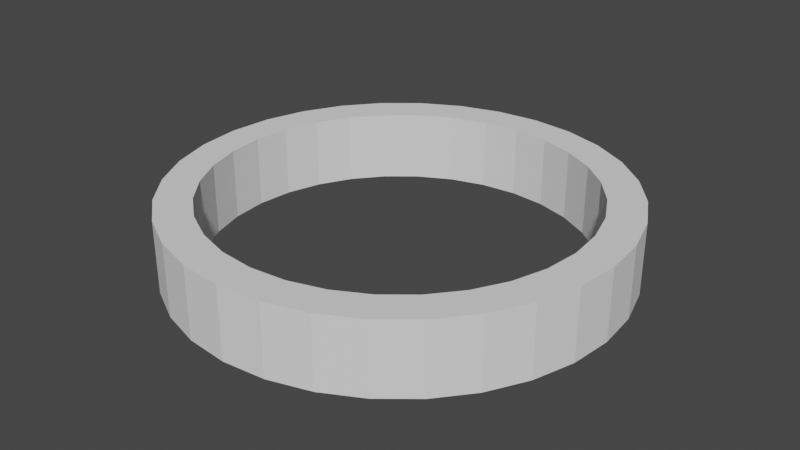 # Source: 125separator.blend  (saved by Blender 2.80.75; exported with 4.5.12 LTS)
import bpy
from mathutils import Matrix  # noqa: F401  (used for matrix-valued properties, if any)

bpy.ops.wm.read_factory_settings(use_empty=True)
scene = bpy.context.scene
scene.name = 'Scene'

# ---- collections
col_collection = bpy.data.collections.new('Collection'); scene.collection.children.link(col_collection)

# ---- world
world_world = bpy.data.worlds.new('World'); scene.world = world_world
world_world.use_nodes = True; world_world.node_tree.nodes.clear()
_N = world_world.node_tree.nodes; _L = world_world.node_tree.links
n0 = _N.new('ShaderNodeOutputWorld'); n0.name = 'World Output'; n0.location = (300, 300)
n1 = _N.new('ShaderNodeBackground'); n1.name = 'Background'; n1.location = (10, 300)
n1.inputs[0].default_value = (0.05088, 0.05088, 0.05088, 1.0)
_L.new(n1.outputs[0], n0.inputs[0])
n0.is_active_output = True
world_world.color = (0.05088, 0.05088, 0.05088)
world_world.use_sun_shadow = False
world_world.sun_shadow_jitter_overblur = 0.0

# ---- meshes
me_cylinder = bpy.data.meshes.new('Cylinder')
me_cylinder.from_pydata([(0.0, 0.625, -0.1), (-3.498e-08, 0.5245, 0.1), (0.1219, 0.613, -0.1), (0.1023, 0.5144, 0.1), (0.2392, 0.5774, -0.1), (0.2007, 0.4846, 0.1), (0.3472, 0.5197, -0.1), (0.2914, 0.4361, 0.1), (0.4419, 0.4419, -0.1), (0.3709, 0.3709, 0.1), (0.5197, 0.3472, -0.1), (0.4361, 0.2914, 0.1), (0.5774, 0.2392, -0.1), (0.4846, 0.2007, 0.1), (0.613, 0.1219, -0.1), (0.5144, 0.1023, 0.1), (0.625, 4.719e-08, -0.1), (0.5245, 4.719e-08, 0.1), (0.613, -0.1219, -0.1), (0.5144, -0.1023, 0.1), (0.5774, -0.2392, -0.1), (0.4846, -0.2007, 0.1), (0.5197, -0.3472, -0.1), (0.4361, -0.2914, 0.1), (0.4419, -0.4419, -0.1), (0.3709, -0.3709, 0.1), (0.3472, -0.5197, -0.1), (0.2914, -0.4361, 0.1), (0.2392, -0.5774, -0.1), (0.2007, -0.4846, 0.1), (0.1219, -0.613, -0.1), (0.1023, -0.5144, 0.1), (-2.037e-07, -0.625, -0.1), (-1.796e-07, -0.5245, 0.1), (-0.1219, -0.613, -0.1), (-0.1023, -0.5144, 0.1), (-0.2392, -0.5774, -0.1), (-0.2007, -0.4846, 0.1), (-0.3472, -0.5197, -0.1), (-0.2914, -0.4361, 0.1), (-0.4419, -0.4419, -0.1), (-0.3709, -0.3709, 0.1), (-0.5197, -0.3472, -0.1), (-0.4361, -0.2914, 0.1), (-0.5774, -0.2392, -0.1), (-0.4846, -0.2007, 0.1), (-0.613, -0.1219, -0.1), (-0.5144, -0.1023, 0.1), (-0.625, 6.035e-07, -0.1), (-0.5245, 5.05e-07, 0.1), (-0.613, 0.1219, -0.1), (-0.5144, 0.1023, 0.1), (-0.5774, 0.2392, -0.1), (-0.4846, 0.2007, 0.1), (-0.5197, 0.3472, -0.1), (-0.4361, 0.2914, 0.1), (-0.4419, 0.4419, -0.1), (-0.3709, 0.3709, 0.1), (-0.3472, 0.5197, -0.1), (-0.2914, 0.4361, 0.1), (-0.2392, 0.5774, -0.1), (-0.2007, 0.4846, 0.1), (-0.1219, 0.613, -0.1), (-0.1023, 0.5144, 0.1), (0.1219, 0.613, 0.1), (0.0, 0.625, 0.1), (0.2392, 0.5774, 0.1), (0.3472, 0.5197, 0.1), (0.4419, 0.4419, 0.1), (0.5197, 0.3472, 0.1), (0.5774, 0.2392, 0.1), (0.613, 0.1219, 0.1), (0.625, 4.719e-08, 0.1), (0.613, -0.1219, 0.1), (0.5774, -0.2392, 0.1), (0.5197, -0.3472, 0.1), (0.4419, -0.4419, 0.1), (0.3472, -0.5197, 0.1), (0.2392, -0.5774, 0.1), (0.1219, -0.613, 0.1), (-2.037e-07, -0.625, 0.1), (-0.1219, -0.613, 0.1), (-0.2392, -0.5774, 0.1), (-0.3472, -0.5197, 0.1), (-0.4419, -0.4419, 0.1), (-0.5197, -0.3472, 0.1), (-0.5774, -0.2392, 0.1), (-0.613, -0.1219, 0.1), (-0.625, 6.035e-07, 0.1), (-0.613, 0.1219, 0.1), (-0.5774, 0.2392, 0.1), (-0.5197, 0.3472, 0.1), (-0.4419, 0.4419, 0.1), (-0.3472, 0.5197, 0.1), (-0.2392, 0.5774, 0.1), (-0.1219, 0.613, 0.1), (0.1023, 0.5144, -0.1), (-3.682e-08, 0.5245, -0.1), (0.2007, 0.4846, -0.1), (0.2914, 0.4361, -0.1), (0.3709, 0.3709, -0.1), (0.4361, 0.2914, -0.1), (0.4846, 0.2007, -0.1), (0.5144, 0.1023, -0.1), (0.5245, 4.719e-08, -0.1), (0.5144, -0.1023, -0.1), (0.4846, -0.2007, -0.1), (0.4361, -0.2914, -0.1), (0.3709, -0.3709, -0.1), (0.2914, -0.4361, -0.1), (0.2007, -0.4846, -0.1), (0.1023, -0.5144, -0.1), (-1.814e-07, -0.5245, -0.1), (-0.1023, -0.5144, -0.1), (-0.2007, -0.4846, -0.1), (-0.2914, -0.4361, -0.1), (-0.3709, -0.3709, -0.1), (-0.4361, -0.2914, -0.1), (-0.4846, -0.2007, -0.1), (-0.5144, -0.1023, -0.1), (-0.5245, 5.05e-07, -0.1), (-0.5144, 0.1023, -0.1), (-0.4846, 0.2007, -0.1), (-0.4361, 0.2914, -0.1), (-0.3709, 0.3709, -0.1), (-0.2914, 0.4361, -0.1), (-0.2007, 0.4846, -0.1), (-0.1023, 0.5144, -0.1)], [], [(0, 65, 64, 2), (2, 64, 66, 4), (4, 66, 67, 6), (6, 67, 68, 8), (8, 68, 69, 10), (10, 69, 70, 12), (12, 70, 71, 14), (14, 71, 72, 16), (16, 72, 73, 18), (18, 73, 74, 20), (20, 74, 75, 22), (22, 75, 76, 24), (24, 76, 77, 26), (26, 77, 78, 28), (28, 78, 79, 30), (30, 79, 80, 32), (32, 80, 81, 34), (34, 81, 82, 36), (36, 82, 83, 38), (38, 83, 84, 40), (40, 84, 85, 42), (42, 85, 86, 44), (44, 86, 87, 46), (46, 87, 88, 48), (48, 88, 89, 50), (50, 89, 90, 52), (52, 90, 91, 54), (54, 91, 92, 56), (56, 92, 93, 58), (58, 93, 94, 60), (41, 39, 115, 116), (60, 94, 95, 62), (62, 95, 65, 0), (14, 16, 104, 103), (1, 3, 64, 65), (3, 5, 66, 64), (5, 7, 67, 66), (7, 9, 68, 67), (9, 11, 69, 68), (11, 13, 70, 69), (13, 15, 71, 70), (15, 17, 72, 71), (17, 19, 73, 72), (19, 21, 74, 73), (21, 23, 75, 74), (23, 25, 76, 75), (25, 27, 77, 76), (27, 29, 78, 77), (29, 31, 79, 78), (31, 33, 80, 79), (33, 35, 81, 80), (35, 37, 82, 81), (37, 39, 83, 82), (39, 41, 84, 83), (41, 43, 85, 84), (43, 45, 86, 85), (45, 47, 87, 86), (47, 49, 88, 87), (49, 51, 89, 88), (51, 53, 90, 89), (53, 55, 91, 90), (55, 57, 92, 91), (57, 59, 93, 92), (59, 61, 94, 93), (61, 63, 95, 94), (63, 1, 65, 95), (12, 14, 103, 102), (15, 13, 102, 103), (43, 41, 116, 117), (17, 15, 103, 104), (45, 43, 117, 118), (19, 17, 104, 105), (47, 45, 118, 119), (21, 19, 105, 106), (49, 47, 119, 120), (23, 21, 106, 107), (51, 49, 120, 121), (25, 23, 107, 108), (53, 51, 121, 122), (27, 25, 108, 109), (55, 53, 122, 123), (29, 27, 109, 110), (3, 1, 97, 96), (57, 55, 123, 124), (31, 29, 110, 111), (5, 3, 96, 98), (59, 57, 124, 125), (33, 31, 111, 112), (7, 5, 98, 99), (61, 59, 125, 126), (35, 33, 112, 113), (9, 7, 99, 100), (63, 61, 126, 127), (37, 35, 113, 114), (11, 9, 100, 101), (1, 63, 127, 97), (39, 37, 114, 115), (13, 11, 101, 102), (10, 12, 102, 101), (8, 10, 101, 100), (6, 8, 100, 99), (4, 6, 99, 98), (2, 4, 98, 96), (0, 2, 96, 97), (62, 0, 97, 127), (60, 62, 127, 126), (58, 60, 126, 125), (56, 58, 125, 124), (54, 56, 124, 123), (52, 54, 123, 122), (50, 52, 122, 121), (48, 50, 121, 120), (46, 48, 120, 119), (44, 46, 119, 118), (42, 44, 118, 117), (40, 42, 117, 116), (38, 40, 116, 115), (36, 38, 115, 114), (34, 36, 114, 113), (32, 34, 113, 112), (30, 32, 112, 111), (28, 30, 111, 110), (26, 28, 110, 109), (24, 26, 109, 108), (22, 24, 108, 107), (20, 22, 107, 106), (16, 18, 105, 104), (18, 20, 106, 105)])
_uv = me_cylinder.uv_layers.new(name='UVMap')
_uv.uv.foreach_set('vector', [1.0, 0.5, 1.0, 1.0, 0.9688, 1.0, 0.9688, 0.5, 0.9688, 0.5, 0.9688, 1.0, 0.9375, 1.0, 0.9375, 0.5, 0.9375, 0.5, 0.9375, 1.0, 0.9062, 1.0, 0.9062, 0.5, 0.9062, 0.5, 0.9062, 1.0, 0.875, 1.0, 0.875, 0.5, 0.875, 0.5, 0.875, 1.0, 0.8438, 1.0, 0.8438, 0.5, 0.8438, 0.5, 0.8438, 1.0, 0.8125, 1.0, 0.8125, 0.5, 0.8125, 0.5, 0.8125, 1.0, 0.7812, 1.0, 0.7812, 0.5, 0.7812, 0.5, 0.7812, 1.0, 0.75, 1.0, 0.75, 0.5, 0.75, 0.5, 0.75, 1.0, 0.7188, 1.0, 0.7188, 0.5, 0.7188, 0.5, 0.7188, 1.0, 0.6875, 1.0, 0.6875, 0.5, 0.6875, 0.5, 0.6875, 1.0, 0.6562, 1.0, 0.6562, 0.5, 0.6562, 0.5, 0.6562, 1.0, 0.625, 1.0, 0.625, 0.5, 0.625, 0.5, 0.625, 1.0, 0.5938, 1.0, 0.5938, 0.5, 0.5938, 0.5, 0.5938, 1.0, 0.5625, 1.0, 0.5625, 0.5, 0.5625, 0.5, 0.5625, 1.0, 0.5312, 1.0, 0.5312, 0.5, 0.5312, 0.5, 0.5312, 1.0, 0.5, 1.0, 0.5, 0.5, 0.5, 0.5, 0.5, 1.0, 0.4688, 1.0, 0.4688, 0.5, 0.4688, 0.5, 0.4688, 1.0, 0.4375, 1.0, 0.4375, 0.5, 0.4375, 0.5, 0.4375, 1.0, 0.4062, 1.0, 0.4062, 0.5, 0.4062, 0.5, 0.4062, 1.0, 0.375, 1.0, 0.375, 0.5, 0.375, 0.5, 0.375, 1.0, 0.3438, 1.0, 0.3438, 0.5, 0.3438, 0.5, 0.3438, 1.0, 0.3125, 1.0, 0.3125, 0.5, 0.3125, 0.5, 0.3125, 1.0, 0.2812, 1.0, 0.2812, 0.5, 0.2812, 0.5, 0.2812, 1.0, 0.25, 1.0, 0.25, 0.5, 0.25, 0.5, 0.25, 1.0, 0.2188, 1.0, 0.2188, 0.5, 0.2188, 0.5, 0.2188, 1.0, 0.1875, 1.0, 0.1875, 0.5, 0.1875, 0.5, 0.1875, 1.0, 0.1562, 1.0, 0.1562, 0.5, 0.1562, 0.5, 0.1562, 1.0, 0.125, 1.0, 0.125, 0.5, 0.125, 0.5, 0.125, 1.0, 0.09375, 1.0, 0.09375, 0.5, 0.09375, 0.5, 0.09375, 1.0, 0.0625, 1.0, 0.0625, 0.5, 0.1076, 0.1076, 0.1381, 0.08253, 0.1381, 0.08253, 0.1076, 0.1076, 0.0625, 0.5, 0.0625, 1.0, 0.03125, 1.0, 0.03125, 0.5, 0.03125, 0.5, 0.03125, 1.0, 0.0, 1.0, 0.0, 0.5, 0.7812, 0.5, 0.75, 0.5, 0.4514, 0.25, 0.4475, 0.2893, 0.25, 0.4514, 0.2893, 0.4475, 0.2968, 0.4854, 0.25, 0.49, 0.2893, 0.4475, 0.3271, 0.4361, 0.3418, 0.4717, 0.2968, 0.4854, 0.3271, 0.4361, 0.3619, 0.4175, 0.3833, 0.4496, 0.3418, 0.4717, 0.3619, 0.4175, 0.3924, 0.3924, 0.4197, 0.4197, 0.3833, 0.4496, 0.3924, 0.3924, 0.4175, 0.3619, 0.4496, 0.3833, 0.4197, 0.4197, 0.4175, 0.3619, 0.4361, 0.3271, 0.4717, 0.3418, 0.4496, 0.3833, 0.4361, 0.3271, 0.4475, 0.2893, 0.4854, 0.2968, 0.4717, 0.3418, 0.4475, 0.2893, 0.4514, 0.25, 0.49, 0.25, 0.4854, 0.2968, 0.4514, 0.25, 0.4475, 0.2107, 0.4854, 0.2032, 0.49, 0.25, 0.4475, 0.2107, 0.4361, 0.1729, 0.4717, 0.1582, 0.4854, 0.2032, 0.4361, 0.1729, 0.4175, 0.1381, 0.4496, 0.1167, 0.4717, 0.1582, 0.4175, 0.1381, 0.3924, 0.1076, 0.4197, 0.08029, 0.4496, 0.1167, 0.3924, 0.1076, 0.3619, 0.08253, 0.3833, 0.05045, 0.4197, 0.08029, 0.3619, 0.08253, 0.3271, 0.06392, 0.3418, 0.02827, 0.3833, 0.05045, 0.3271, 0.06392, 0.2893, 0.05246, 0.2968, 0.01461, 0.3418, 0.02827, 0.2893, 0.05246, 0.25, 0.04859, 0.25, 0.01, 0.2968, 0.01461, 0.25, 0.04859, 0.2107, 0.05246, 0.2032, 0.01461, 0.25, 0.01, 0.2107, 0.05246, 0.1729, 0.06392, 0.1582, 0.02827, 0.2032, 0.01461, 0.1729, 0.06392, 0.1381, 0.08253, 0.1167, 0.05045, 0.1582, 0.02827, 0.1381, 0.08253, 0.1076, 0.1076, 0.08029, 0.08029, 0.1167, 0.05045, 0.1076, 0.1076, 0.08253, 0.1381, 0.05045, 0.1167, 0.08029, 0.08029, 0.08253, 0.1381, 0.06392, 0.1729, 0.02827, 0.1582, 0.05045, 0.1167, 0.06392, 0.1729, 0.05246, 0.2107, 0.01461, 0.2032, 0.02827, 0.1582, 0.05246, 0.2107, 0.04859, 0.25, 0.01, 0.25, 0.01461, 0.2032, 0.04859, 0.25, 0.05246, 0.2893, 0.01461, 0.2968, 0.01, 0.25, 0.05246, 0.2893, 0.06392, 0.3271, 0.02827, 0.3418, 0.01461, 0.2968, 0.06392, 0.3271, 0.08253, 0.3619, 0.05045, 0.3833, 0.02827, 0.3418, 0.08253, 0.3619, 0.1076, 0.3924, 0.08029, 0.4197, 0.05045, 0.3833, 0.1076, 0.3924, 0.1381, 0.4175, 0.1167, 0.4496, 0.08029, 0.4197, 0.1381, 0.4175, 0.1729, 0.4361, 0.1582, 0.4717, 0.1167, 0.4496, 0.1729, 0.4361, 0.2107, 0.4475, 0.2032, 0.4854, 0.1582, 0.4717, 0.2107, 0.4475, 0.25, 0.4514, 0.25, 0.49, 0.2032, 0.4854, 0.8125, 0.5, 0.7812, 0.5, 0.4475, 0.2893, 0.4361, 0.3271, 0.4475, 0.2893, 0.4361, 0.3271, 0.4361, 0.3271, 0.4475, 0.2893, 0.08253, 0.1381, 0.1076, 0.1076, 0.1076, 0.1076, 0.08253, 0.1381, 0.4514, 0.25, 0.4475, 0.2893, 0.4475, 0.2893, 0.4514, 0.25, 0.06392, 0.1729, 0.08253, 0.1381, 0.08253, 0.1381, 0.06392, 0.1729, 0.4475, 0.2107, 0.4514, 0.25, 0.4514, 0.25, 0.4475, 0.2107, 0.05246, 0.2107, 0.06392, 0.1729, 0.06392, 0.1729, 0.05246, 0.2107, 0.4361, 0.1729, 0.4475, 0.2107, 0.4475, 0.2107, 0.4361, 0.1729, 0.04859, 0.25, 0.05246, 0.2107, 0.05246, 0.2107, 0.04859, 0.25, 0.4175, 0.1381, 0.4361, 0.1729, 0.4361, 0.1729, 0.4175, 0.1381, 0.05246, 0.2893, 0.04859, 0.25, 0.04859, 0.25, 0.05246, 0.2893, 0.3924, 0.1076, 0.4175, 0.1381, 0.4175, 0.1381, 0.3924, 0.1076, 0.06392, 0.3271, 0.05246, 0.2893, 0.05246, 0.2893, 0.06392, 0.3271, 0.3619, 0.08253, 0.3924, 0.1076, 0.3924, 0.1076, 0.3619, 0.08253, 0.08253, 0.3619, 0.06392, 0.3271, 0.06392, 0.3271, 0.08253, 0.3619, 0.3271, 0.06392, 0.3619, 0.08253, 0.3619, 0.08253, 0.3271, 0.06392, 0.2893, 0.4475, 0.25, 0.4514, 0.25, 0.4514, 0.2893, 0.4475, 0.1076, 0.3924, 0.08253, 0.3619, 0.08253, 0.3619, 0.1076, 0.3924, 0.2893, 0.05246, 0.3271, 0.06392, 0.3271, 0.06392, 0.2893, 0.05246, 0.3271, 0.4361, 0.2893, 0.4475, 0.2893, 0.4475, 0.3271, 0.4361, 0.1381, 0.4175, 0.1076, 0.3924, 0.1076, 0.3924, 0.1381, 0.4175, 0.25, 0.04859, 0.2893, 0.05246, 0.2893, 0.05246, 0.25, 0.04859, 0.3619, 0.4175, 0.3271, 0.4361, 0.3271, 0.4361, 0.3619, 0.4175, 0.1729, 0.4361, 0.1381, 0.4175, 0.1381, 0.4175, 0.1729, 0.4361, 0.2107, 0.05246, 0.25, 0.04859, 0.25, 0.04859, 0.2107, 0.05246, 0.3924, 0.3924, 0.3619, 0.4175, 0.3619, 0.4175, 0.3924, 0.3924, 0.2107, 0.4475, 0.1729, 0.4361, 0.1729, 0.4361, 0.2107, 0.4475, 0.1729, 0.06392, 0.2107, 0.05246, 0.2107, 0.05246, 0.1729, 0.06392, 0.4175, 0.3619, 0.3924, 0.3924, 0.3924, 0.3924, 0.4175, 0.3619, 0.25, 0.4514, 0.2107, 0.4475, 0.2107, 0.4475, 0.25, 0.4514, 0.1381, 0.08253, 0.1729, 0.06392, 0.1729, 0.06392, 0.1381, 0.08253, 0.4361, 0.3271, 0.4175, 0.3619, 0.4175, 0.3619, 0.4361, 0.3271, 0.8438, 0.5, 0.8125, 0.5, 0.4361, 0.3271, 0.4175, 0.3619, 0.875, 0.5, 0.8438, 0.5, 0.4175, 0.3619, 0.3924, 0.3924, 0.9062, 0.5, 0.875, 0.5, 0.3924, 0.3924, 0.3619, 0.4175, 0.9375, 0.5, 0.9062, 0.5, 0.3619, 0.4175, 0.3271, 0.4361, 0.9688, 0.5, 0.9375, 0.5, 0.3271, 0.4361, 0.2893, 0.4475, 1.0, 0.5, 0.9688, 0.5, 0.2893, 0.4475, 0.25, 0.4514, 0.03125, 0.5, 1.0, 0.5, 0.25, 0.4514, 0.2107, 0.4475, 0.0625, 0.5, 0.03125, 0.5, 0.2107, 0.4475, 0.1729, 0.4361, 0.09375, 0.5, 0.0625, 0.5, 0.1729, 0.4361, 0.1381, 0.4175, 0.125, 0.5, 0.09375, 0.5, 0.1381, 0.4175, 0.1076, 0.3924, 0.1562, 0.5, 0.125, 0.5, 0.1076, 0.3924, 0.08253, 0.3619, 0.1875, 0.5, 0.1562, 0.5, 0.08253, 0.3619, 0.06392, 0.3271, 0.2188, 0.5, 0.1875, 0.5, 0.06392, 0.3271, 0.05246, 0.2893, 0.25, 0.5, 0.2188, 0.5, 0.05246, 0.2893, 0.04859, 0.25, 0.2812, 0.5, 0.25, 0.5, 0.04859, 0.25, 0.05246, 0.2107, 0.3125, 0.5, 0.2812, 0.5, 0.05246, 0.2107, 0.06392, 0.1729, 0.3438, 0.5, 0.3125, 0.5, 0.06392, 0.1729, 0.08253, 0.1381, 0.375, 0.5, 0.3438, 0.5, 0.08253, 0.1381, 0.1076, 0.1076, 0.4062, 0.5, 0.375, 0.5, 0.1076, 0.1076, 0.1381, 0.08253, 0.4375, 0.5, 0.4062, 0.5, 0.1381, 0.08253, 0.1729, 0.06392, 0.4688, 0.5, 0.4375, 0.5, 0.1729, 0.06392, 0.2107, 0.05246, 0.5, 0.5, 0.4688, 0.5, 0.2107, 0.05246, 0.25, 0.04859, 0.5312, 0.5, 0.5, 0.5, 0.25, 0.04859, 0.2893, 0.05246, 0.5625, 0.5, 0.5312, 0.5, 0.2893, 0.05246, 0.3271, 0.06392, 0.5938, 0.5, 0.5625, 0.5, 0.3271, 0.06392, 0.3619, 0.08253, 0.625, 0.5, 0.5938, 0.5, 0.3619, 0.08253, 0.3924, 0.1076, 0.6562, 0.5, 0.625, 0.5, 0.3924, 0.1076, 0.4175, 0.1381, 0.6875, 0.5, 0.6562, 0.5, 0.4175, 0.1381, 0.4361, 0.1729, 0.75, 0.5, 0.7188, 0.5, 0.4475, 0.2107, 0.4514, 0.25, 0.7188, 0.5, 0.6875, 0.5, 0.4361, 0.1729, 0.4475, 0.2107])
me_cylinder.use_remesh_preserve_volume = False
me_cylinder.use_remesh_preserve_attributes = False
me_cylinder.use_mirror_vertex_groups = False
me_cylinder.update()

# ---- objects
ob_cylinder = bpy.data.objects.new('Cylinder', me_cylinder)

# ---- transforms, parenting, visibility, modifiers, constraints
ob_cylinder.location = (0.0, 0.0, 0.0)
ob_cylinder.lineart.crease_threshold = 0.0

# ---- collection membership
col_collection.objects.link(ob_cylinder)

# ---- scene / render settings (as saved in the file)
scene.frame_start = 1; scene.frame_end = 250; scene.frame_set(1)
scene.render.engine = 'BLENDER_EEVEE_NEXT'
scene.cycles.use_denoising = False
scene.cycles.samples = 128
scene.cycles.sampling_pattern = 'TABULATED_SOBOL'
scene.cycles.use_adaptive_sampling = False
scene.cycles.use_light_tree = False
scene.view_settings.view_transform = 'Filmic'
bpy.context.view_layer.update()

# ---- added for rendering (the .blend has no active camera and no usable light): camera, sun
cam_auto = bpy.data.cameras.new('AutoCamera')
cam_auto.lens = 50.0
cam_auto.sensor_width = 36.0
cam_auto.clip_end = 1000.0
ob_auto_camera = bpy.data.objects.new('AutoCamera', cam_auto)
scene.collection.objects.link(ob_auto_camera)
ob_auto_camera.location = (1.64602, -1.97522, 1.31681)
ob_auto_camera.rotation_euler = (1.09748, -7.21219e-08, 0.694738)
scene.camera = ob_auto_camera
light_auto_sun = bpy.data.lights.new('AutoSun', 'SUN')
light_auto_sun.energy = 3.0
light_auto_sun.angle = 0.0523599
ob_auto_sun = bpy.data.objects.new('AutoSun', light_auto_sun)
scene.collection.objects.link(ob_auto_sun)
ob_auto_sun.rotation_euler = (0.872665, 0.174533, 0.523599)
bpy.context.view_layer.update()
